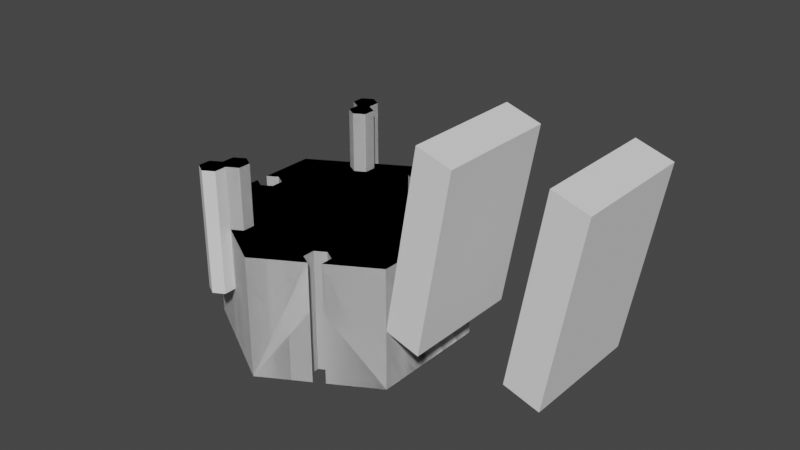 # Source: Module.blend  (saved by Blender 2.91.10; exported with 4.5.12 LTS)
import bpy
from mathutils import Matrix  # noqa: F401  (used for matrix-valued properties, if any)

bpy.ops.wm.read_factory_settings(use_empty=True)
scene = bpy.context.scene
scene.name = 'Scene'

# ---- collections
col_collection_1 = bpy.data.collections.new('Collection 1'); scene.collection.children.link(col_collection_1)

# ---- world
world_world = bpy.data.worlds.new('World'); scene.world = world_world
world_world.use_nodes = True; world_world.node_tree.nodes.clear()
_N = world_world.node_tree.nodes; _L = world_world.node_tree.links
n0 = _N.new('ShaderNodeOutputWorld'); n0.name = 'World Output'; n0.location = (300, 300)
n1 = _N.new('ShaderNodeBackground'); n1.name = 'Background'; n1.location = (10, 300)
n1.inputs[0].default_value = (0.05088, 0.05088, 0.05088, 1.0)
_L.new(n1.outputs[0], n0.inputs[0])
n0.is_active_output = True
world_world.color = (0.05088, 0.05088, 0.05088)
world_world.use_sun_shadow = False
world_world.sun_shadow_jitter_overblur = 0.0

# ---- meshes
me_circle_100 = bpy.data.meshes.new('Circle.100')
me_circle_100.from_pydata([(-0.6929, -0.05, 1.203), (-0.7795, -0.1, 1.203), (-0.6929, 0.05, 1.203), (-0.7795, 0.1, 1.203), (0.3897, -0.575, 1.203), (0.4763, -0.625, 1.203), (0.3031, -0.625, 1.203), (0.3031, -0.725, 1.203), (0.3031, 0.625, 1.203), (0.3031, 0.725, 1.203), (0.3897, 0.575, 1.203), (0.4763, 0.625, 1.203), (0.866, -0.5, 0.0), (0.866, 0.5, 0.0), (-2.235e-07, 1.0, 0.0), (-0.866, 0.5, 0.0), (-0.866, -0.5, 0.0), (7.451e-08, -1.0, 0.0), (0.866, 0.5, 2.0), (0.866, -0.5, 2.0), (-2.235e-07, 1.0, 2.0), (-0.866, 0.5, 2.0), (-0.866, -0.5, 2.0), (7.451e-08, -1.0, 2.0), (0.3897, 0.775, 1.203), (0.3897, 0.775, 2.0), (0.3031, 0.725, 2.0), (0.3897, 0.575, 0.0), (0.4763, 0.625, 0.0), (0.3031, 0.725, 0.0), (0.3031, 0.625, 0.0), (0.3897, 0.775, 0.0), (0.4763, 0.725, 0.0), (0.4763, 0.725, 1.203), (0.4763, 0.625, 2.0), (0.4763, 0.725, 2.0), (0.3031, 0.625, 2.0), (0.3897, 0.575, 2.0), (0.4763, -0.725, 1.203), (0.4763, -0.725, 2.0), (0.4763, -0.625, 2.0), (0.3031, -0.625, 0.0), (0.3031, -0.725, 0.0), (0.4763, -0.625, 0.0), (0.3897, -0.575, 0.0), (0.4763, -0.725, 0.0), (0.3897, -0.775, 0.0), (0.3897, -0.775, 1.203), (0.3031, -0.725, 2.0), (0.3897, -0.775, 2.0), (0.3897, -0.575, 2.0), (0.3031, -0.625, 2.0), (-0.866, -0.05003, 1.203), (-0.866, -0.05003, 2.0), (-0.7795, -0.1, 2.0), (-0.6929, 0.05, 0.0), (-0.7795, 0.1, 0.0), (-0.7795, -0.1, 0.0), (-0.6929, -0.05, 0.0), (-0.866, -0.05003, 0.0), (-0.866, 0.05003, 0.0), (-0.866, 0.05003, 1.203), (-0.7795, 0.1, 2.0), (-0.866, 0.05003, 2.0), (-0.6929, -0.05, 2.0), (-0.6929, 0.05, 2.0), (0.7795, 0.1, 1.0), (0.6929, 0.05, 1.0), (0.6929, -0.05, 1.0), (0.7795, -0.1, 1.0), (0.8661, -0.05, 1.0), (0.8661, 0.05, 1.0), (0.6929, 0.05, 2.0), (0.7795, 0.1, 2.0), (0.6929, -0.05, 2.0), (0.7795, -0.1, 2.0), (0.8661, -0.05, 2.0), (0.8661, 0.05, 2.0), (0.6929, 0.05, 3.0), (0.7795, 0.1, 3.0), (0.6929, -0.05, 3.0), (0.7795, -0.1, 3.0), (0.8661, -0.05, 3.0), (0.8661, 0.05, 3.0), (0.8661, 0.05, 1.0), (0.8661, -0.05, 1.0), (0.8661, 0.05, 2.0), (0.9527, 0.1, 2.0), (0.8661, -0.05, 2.0), (0.9527, -0.1, 2.0), (0.8661, 0.05, 3.0), (0.9527, 0.1, 3.0), (0.8661, -0.05, 3.0), (0.9527, -0.1, 3.0), (1.039, -0.05, 3.0), (1.039, 0.05, 3.0), (-0.4763, 0.625, 1.0), (-0.3897, 0.575, 1.0), (-0.3031, 0.625, 1.0), (-0.3031, 0.725, 1.0), (-0.3897, 0.775, 1.0), (-0.4763, 0.725, 1.0), (-0.3897, 0.575, 2.0), (-0.4763, 0.625, 2.0), (-0.3031, 0.625, 2.0), (-0.3031, 0.725, 2.0), (-0.3897, 0.775, 2.0), (-0.4763, 0.725, 2.0), (-0.3897, 0.575, 3.0), (-0.4763, 0.625, 3.0), (-0.3031, 0.625, 3.0), (-0.3031, 0.725, 3.0), (-0.3897, 0.775, 3.0), (-0.4763, 0.725, 3.0), (-0.4763, 0.725, 1.0), (-0.3897, 0.775, 1.0), (-0.4763, 0.725, 2.0), (-0.5629, 0.775, 2.0), (-0.3897, 0.775, 2.0), (-0.3897, 0.875, 2.0), (-0.4763, 0.725, 3.0), (-0.5629, 0.775, 3.0), (-0.3897, 0.775, 3.0), (-0.3897, 0.875, 3.0), (-0.4763, 0.925, 3.0), (-0.5629, 0.875, 3.0), (-0.3031, -0.725, 1.0), (-0.3031, -0.625, 1.0), (-0.3897, -0.575, 1.0), (-0.4763, -0.625, 1.0), (-0.4763, -0.725, 1.0), (-0.3897, -0.775, 1.0), (-0.3031, -0.625, 2.0), (-0.3031, -0.725, 2.0), (-0.3897, -0.575, 2.0), (-0.4763, -0.625, 2.0), (-0.4763, -0.725, 2.0), (-0.3897, -0.775, 2.0), (-0.3031, -0.625, 3.0), (-0.3031, -0.725, 3.0), (-0.3897, -0.575, 3.0), (-0.4763, -0.625, 3.0), (-0.4763, -0.725, 3.0), (-0.3897, -0.775, 3.0), (-0.3897, -0.775, 1.0), (-0.4763, -0.725, 1.0), (-0.3897, -0.775, 2.0), (-0.3897, -0.875, 2.0), (-0.4763, -0.725, 2.0), (-0.5629, -0.775, 2.0), (-0.3897, -0.775, 3.0), (-0.3897, -0.875, 3.0), (-0.4763, -0.725, 3.0), (-0.5629, -0.775, 3.0), (-0.5629, -0.875, 3.0), (-0.4763, -0.925, 3.0)], [], [(14, 15, 21, 20), (12, 13, 18, 19), (23, 22, 16, 17), (26, 9, 24, 25), (27, 10, 11, 28), (29, 9, 8, 30), (24, 9, 29, 31), (28, 11, 33, 32), (30, 8, 10, 27), (33, 11, 34, 35), (10, 8, 36, 37), (34, 11, 10, 37), (8, 9, 26, 36), (14, 20, 25, 24, 31), (35, 18, 13, 32, 33), (39, 40, 5, 38), (41, 6, 7, 42), (43, 5, 4, 44), (38, 5, 43, 45), (46, 42, 7, 47), (44, 4, 6, 41), (47, 7, 48, 49), (6, 4, 50, 51), (7, 6, 51, 48), (50, 4, 5, 40), (12, 19, 39, 38, 45), (49, 23, 17, 46, 47), (54, 1, 52, 53), (55, 2, 3, 56), (57, 1, 0, 58), (52, 1, 57, 59), (60, 56, 3, 61), (58, 0, 2, 55), (61, 3, 62, 63), (65, 2, 0, 64), (62, 3, 2, 65), (64, 0, 1, 54), (59, 16, 22, 53, 52), (21, 15, 60, 61, 63), (28, 32, 13, 12, 45, 43, 44, 41, 42, 46, 17, 16, 59, 57, 58, 55, 56, 60, 15, 14, 31, 29, 30, 27), (53, 22, 23, 49, 48, 51, 50, 40, 39, 19, 18, 35, 34, 37, 36, 26, 25, 20, 21, 63, 62, 65, 64, 54), (67, 66, 71, 70, 69, 68), (77, 73, 79, 83), (70, 71, 77, 76), (68, 69, 75, 74), (66, 67, 72, 73), (71, 66, 73, 77), (69, 70, 76, 75), (67, 68, 74, 72), (78, 80, 81, 82, 83, 79), (75, 76, 82, 81), (72, 74, 80, 78), (76, 77, 83, 82), (74, 75, 81, 80), (73, 72, 78, 79), (84, 85, 88, 86), (90, 92, 93, 94, 95, 91), (86, 88, 92, 90), (88, 89, 93, 92), (87, 86, 90, 91), (85, 84, 87, 95, 94, 89), (91, 95, 87), (86, 87, 84), (94, 93, 89), (89, 88, 85), (97, 96, 101, 100, 99, 98), (107, 103, 109, 113), (100, 101, 107, 106), (98, 99, 105, 104), (96, 97, 102, 103), (101, 96, 103, 107), (99, 100, 106, 105), (97, 98, 104, 102), (108, 110, 111, 112, 113, 109), (105, 106, 112, 111), (102, 104, 110, 108), (106, 107, 113, 112), (104, 105, 111, 110), (103, 102, 108, 109), (114, 115, 118, 116), (120, 122, 123, 124, 125, 121), (116, 118, 122, 120), (118, 119, 123, 122), (117, 116, 120, 121), (115, 114, 117, 125, 124, 119), (121, 125, 117), (116, 117, 114), (124, 123, 119), (119, 118, 115), (127, 126, 131, 130, 129, 128), (137, 133, 139, 143), (130, 131, 137, 136), (128, 129, 135, 134), (126, 127, 132, 133), (131, 126, 133, 137), (129, 130, 136, 135), (127, 128, 134, 132), (138, 140, 141, 142, 143, 139), (135, 136, 142, 141), (132, 134, 140, 138), (136, 137, 143, 142), (134, 135, 141, 140), (133, 132, 138, 139), (144, 145, 148, 146), (150, 152, 153, 154, 155, 151), (146, 148, 152, 150), (148, 149, 153, 152), (147, 146, 150, 151), (145, 144, 147, 155, 154, 149), (151, 155, 147), (146, 147, 144), (154, 153, 149), (149, 148, 145)])
_uv = me_circle_100.uv_layers.new(name='UVMap')
_uv.uv.foreach_set('vector', [0.0, 0.0, 0.0, 0.0, 0.0, 0.0, 0.0, 0.0, 0.0, 0.0, 0.0, 0.0, 0.0, 0.0, 0.0, 0.0, 0.0, 0.0, 0.0, 0.0, 0.0, 0.0, 0.0, 0.0, 0.0, 0.0, 0.0, 0.0, 0.0, 0.0, 0.0, 0.0, 0.0, 0.0, 0.0, 0.0, 0.0, 0.0, 0.0, 0.0, 0.0, 0.0, 0.0, 0.0, 0.0, 0.0, 0.0, 0.0, 0.0, 0.0, 0.0, 0.0, 0.0, 0.0, 0.0, 0.0, 0.0, 0.0, 0.0, 0.0, 0.0, 0.0, 0.0, 0.0, 0.0, 0.0, 0.0, 0.0, 0.0, 0.0, 0.0, 0.0, 0.0, 0.0, 0.0, 0.0, 0.0, 0.0, 0.0, 0.0, 0.0, 0.0, 0.0, 0.0, 0.0, 0.0, 0.0, 0.0, 0.0, 0.0, 0.0, 0.0, 0.0, 0.0, 0.0, 0.0, 0.0, 0.0, 0.0, 0.0, 0.0, 0.0, 0.0, 0.0, 0.0, 0.0, 0.0, 0.0, 0.0, 0.0, 0.0, 0.0, 0.0, 0.0, 0.0, 0.0, 0.0, 0.0, 0.0, 0.0, 0.0, 0.0, 0.0, 0.0, 0.0, 0.0, 0.0, 0.0, 0.0, 0.0, 0.0, 0.0, 0.0, 0.0, 0.0, 0.0, 0.0, 0.0, 0.0, 0.0, 0.0, 0.0, 0.0, 0.0, 0.0, 0.0, 0.0, 0.0, 0.0, 0.0, 0.0, 0.0, 0.0, 0.0, 0.0, 0.0, 0.0, 0.0, 0.0, 0.0, 0.0, 0.0, 0.0, 0.0, 0.0, 0.0, 0.0, 0.0, 0.0, 0.0, 0.0, 0.0, 0.0, 0.0, 0.0, 0.0, 0.0, 0.0, 0.0, 0.0, 0.0, 0.0, 0.0, 0.0, 0.0, 0.0, 0.0, 0.0, 0.0, 0.0, 0.0, 0.0, 0.0, 0.0, 0.0, 0.0, 0.0, 0.0, 0.0, 0.0, 0.0, 0.0, 0.0, 0.0, 0.0, 0.0, 0.0, 0.0, 0.0, 0.0, 0.0, 0.0, 0.0, 0.0, 0.0, 0.0, 0.0, 0.0, 0.0, 0.0, 0.0, 0.0, 0.0, 0.0, 0.0, 0.0, 0.0, 0.0, 0.0, 0.0, 0.0, 0.0, 0.0, 0.0, 0.0, 0.0, 0.0, 0.0, 0.0, 0.0, 0.0, 0.0, 0.0, 0.0, 0.0, 0.0, 0.0, 0.0, 0.0, 0.0, 0.0, 0.0, 0.0, 0.0, 0.0, 0.0, 0.0, 0.0, 0.0, 0.0, 0.0, 0.0, 0.0, 0.0, 0.0, 0.0, 0.0, 0.0, 0.0, 0.0, 0.0, 0.0, 0.0, 0.0, 0.0, 0.0, 0.0, 0.0, 0.0, 0.0, 0.0, 0.0, 0.0, 0.0, 0.0, 0.0, 0.0, 0.0, 0.0, 0.0, 0.0, 0.0, 0.0, 0.0, 0.0, 0.0, 0.0, 0.0, 0.0, 0.0, 0.0, 0.0, 0.0, 0.0, 0.0, 0.0, 0.0, 0.0, 0.0, 0.0, 0.0, 0.0, 0.0, 0.0, 0.0, 0.0, 0.0, 0.0, 0.0, 0.0, 0.0, 0.0, 0.0, 0.0, 0.0, 0.0, 0.0, 0.0, 0.0, 0.0, 0.0, 0.0, 0.0, 0.0, 0.0, 0.0, 0.0, 0.0, 0.0, 0.0, 0.0, 0.0, 0.0, 0.0, 0.0, 0.0, 0.0, 0.0, 0.0, 0.0, 0.0, 0.0, 0.0, 0.0, 0.0, 0.0, 0.0, 0.0, 0.0, 0.0, 0.0, 0.0, 0.0, 0.0, 0.0, 0.0, 0.0, 0.0, 0.0, 0.0, 0.0, 0.0, 0.0, 0.0, 0.0, 0.0, 0.0, 0.0, 0.0, 0.0, 0.0, 0.0, 0.0, 0.0, 0.0, 0.0, 0.0, 0.0, 0.0, 0.0, 0.0, 0.0, 0.0, 0.0, 0.0, 0.0, 0.0, 0.0, 0.0, 0.0, 0.0, 0.0, 0.0, 0.0, 0.0, 0.0, 0.0, 0.0, 0.0, 0.0, 0.0, 0.0, 0.0, 0.0, 0.0, 0.0, 0.0, 0.0, 0.0, 0.0, 0.0, 0.0, 0.0, 0.0, 0.0, 0.0, 0.0, 0.0, 0.0, 0.0, 0.0, 0.0, 0.0, 0.0, 0.0, 0.0, 0.0, 0.0, 0.0, 0.0, 0.0, 0.0, 0.0, 0.0, 0.0, 0.0, 0.0, 0.0, 0.0, 0.0, 0.0, 0.0, 0.0, 0.0, 0.0, 0.0, 0.0, 0.0, 0.0, 0.0, 0.0, 0.0, 0.0, 0.0, 0.0, 0.0, 0.0, 0.0, 0.0, 0.0, 0.0, 0.0, 0.0, 0.0, 0.0, 0.0, 0.0, 0.0, 0.0, 0.0, 0.0, 0.0, 0.0, 0.0, 0.0, 0.0, 0.0, 0.0, 0.0, 0.0, 0.0, 0.0, 0.0, 0.0, 0.0, 0.0, 0.0, 0.0, 0.0, 0.0, 0.0, 0.0, 0.0, 0.0, 0.0, 0.0, 0.0, 0.0, 0.0, 0.0, 0.0, 0.0, 0.0, 0.0, 0.0, 0.0, 0.0, 0.0, 0.0, 0.0, 0.0, 0.0, 0.0, 0.0, 0.0, 0.0, 0.0, 0.0, 0.0, 0.0, 0.0, 0.0, 0.0, 0.0, 0.0, 0.0, 0.0, 0.0, 0.0, 0.0, 0.0, 0.0, 0.0, 0.0, 0.0, 0.0, 0.0, 0.0, 0.0, 0.0, 0.0, 0.0, 0.0, 0.0, 0.0, 0.0, 0.0, 0.0, 0.0, 0.0, 0.0, 0.0, 0.0, 0.0, 0.0, 0.0, 0.0, 0.0, 0.0, 0.0, 0.0, 0.0, 0.0, 0.0, 0.0, 0.0, 0.0, 0.0, 0.0, 0.0, 0.0, 0.0, 0.0, 0.0, 0.0, 0.0, 0.0, 0.0, 0.0, 0.0, 0.0, 0.0, 0.0, 0.0, 0.0, 0.0, 0.0, 0.0, 0.0, 0.0, 0.0, 0.0, 0.0, 0.0, 0.0, 0.0, 0.0, 0.0, 0.0, 0.0, 0.0, 0.0, 0.0, 0.0, 0.0, 0.0, 0.0, 0.0, 0.0, 0.0, 0.0, 0.0, 0.0, 0.0, 0.0, 0.0, 0.0, 0.0, 0.0, 0.0, 0.0, 0.0, 0.0, 0.0, 0.0, 0.0, 0.0, 0.0, 0.0, 0.0, 0.0, 0.0, 0.0, 0.0, 0.0, 0.0, 0.0, 0.0, 0.0, 0.0, 0.0, 0.0, 0.0, 0.0, 0.0, 0.0, 0.0, 0.0, 0.0, 0.0, 0.0, 0.0, 0.0, 0.0, 0.0, 0.0, 0.0, 0.0, 0.0, 0.0, 0.0, 0.0, 0.0, 0.0, 0.0, 0.0, 0.0, 0.0, 0.0, 0.0, 0.0, 0.0, 0.0, 0.0, 0.0, 0.0, 0.0, 0.0, 0.0, 0.0, 0.0, 0.0, 0.0, 0.0, 0.0, 0.0, 0.0, 0.0, 0.0, 0.0, 0.0, 0.0, 0.0, 0.0, 0.0, 0.0, 0.0, 0.0, 0.0, 0.0, 0.0, 0.0, 0.0, 0.0, 0.0, 0.0, 0.0, 0.0, 0.0, 0.0, 0.0, 0.0, 0.0, 0.0, 0.0, 0.0, 0.0, 0.0, 0.0, 0.0, 0.0, 0.0, 0.0, 0.0, 0.0, 0.0, 0.0, 0.0, 0.0, 0.0, 0.0, 0.0, 0.0, 0.0, 0.0, 0.0, 0.0, 0.0, 0.0, 0.0, 0.0, 0.0, 0.0, 0.0, 0.0, 0.0, 0.0, 0.0, 0.0, 0.0, 0.0, 0.0, 0.0, 0.0, 0.0, 0.0, 0.0, 0.0, 0.0, 0.0, 0.0, 0.0, 0.0, 0.0, 0.0, 0.0, 0.0, 0.0, 0.0, 0.0, 0.0, 0.0, 0.0, 0.0, 0.0, 0.0, 0.0, 0.0, 0.0, 0.0, 0.0, 0.0, 0.0, 0.0, 0.0, 0.0, 0.0, 0.0, 0.0, 0.0, 0.0, 0.0, 0.0, 0.0, 0.0, 0.0, 0.0, 0.0, 0.0, 0.0, 0.0, 0.0, 0.0, 0.0, 0.0, 0.0, 0.0, 0.0, 0.0, 0.0, 0.0, 0.0, 0.0, 0.0, 0.0, 0.0, 0.0, 0.0, 0.0, 0.0, 0.0, 0.0, 0.0, 0.0, 0.0, 0.0, 0.0, 0.0, 0.0, 0.0, 0.0, 0.0, 0.0, 0.0, 0.0, 0.0, 0.0, 0.0, 0.0, 0.0, 0.0, 0.0, 0.0, 0.0, 0.0, 0.0, 0.0, 0.0, 0.0, 0.0, 0.0, 0.0, 0.0, 0.0, 0.0, 0.0, 0.0, 0.0, 0.0, 0.0, 0.0, 0.0, 0.0, 0.0, 0.0, 0.0, 0.0, 0.0, 0.0, 0.0, 0.0, 0.0, 0.0, 0.0, 0.0, 0.0, 0.0, 0.0, 0.0, 0.0, 0.0, 0.0, 0.0, 0.0, 0.0, 0.0, 0.0, 0.0, 0.0, 0.0, 0.0, 0.0, 0.0, 0.0, 0.0, 0.0, 0.0, 0.0, 0.0, 0.0, 0.0, 0.0, 0.0, 0.0, 0.0, 0.0, 0.0, 0.0, 0.0, 0.0, 0.0, 0.0, 0.0, 0.0, 0.0, 0.0, 0.0, 0.0, 0.0, 0.0, 0.0, 0.0, 0.0, 0.0, 0.0, 0.0, 0.0, 0.0, 0.0, 0.0, 0.0, 0.0, 0.0, 0.0, 0.0, 0.0, 0.0, 0.0, 0.0, 0.0, 0.0, 0.0, 0.0, 0.0, 0.0, 0.0, 0.0, 0.0, 0.0, 0.0, 0.0, 0.0, 0.0, 0.0, 0.0, 0.0, 0.0, 0.0, 0.0, 0.0, 0.0, 0.0, 0.0, 0.0, 0.0, 0.0, 0.0, 0.0, 0.0, 0.0, 0.0, 0.0, 0.0, 0.0, 0.0, 0.0, 0.0, 0.0, 0.0, 0.0, 0.0, 0.0, 0.0, 0.0, 0.0, 0.0, 0.0, 0.0, 0.0, 0.0, 0.0, 0.0, 0.0, 0.0, 0.0, 0.0, 0.0, 0.0, 0.0, 0.0, 0.0, 0.0, 0.0, 0.0, 0.0, 0.0, 0.0, 0.0, 0.0, 0.0])
me_circle_100.use_remesh_fix_poles = True
me_circle_100.use_remesh_preserve_attributes = False
me_circle_100.use_mirror_vertex_groups = False
me_circle_100.update()
me_plane = bpy.data.meshes.new('Plane')
me_plane.from_pydata([(0.001506, -0.448, 0.004446), (0.1591, -0.448, 0.992), (0.001506, 0.552, 0.004446), (0.1591, 0.552, 0.992), (0.2923, 0.552, -0.04196), (0.2923, -0.448, -0.04196), (0.4499, -0.448, 0.9455), (0.4499, 0.552, 0.9455)], [], [(0, 2, 3, 1), (5, 6, 7, 4), (3, 2, 4, 7), (0, 1, 6, 5), (1, 3, 7, 6), (2, 0, 5, 4)])
_uv = me_plane.uv_layers.new(name='UVMap')
_uv.uv.foreach_set('vector', [0.0, 0.0, 0.0, 1.0, 1.0, 1.0, 1.0, 0.0, 0.0, 0.0, 1.0, 0.0, 1.0, 1.0, 0.0, 1.0, 1.0, 1.0, 0.0, 1.0, 0.0, 1.0, 1.0, 1.0, 0.0, 0.0, 1.0, 0.0, 1.0, 0.0, 0.0, 0.0, 1.0, 0.0, 1.0, 1.0, 1.0, 1.0, 1.0, 0.0, 0.0, 1.0, 0.0, 0.0, 0.0, 0.0, 0.0, 1.0])
me_plane.use_remesh_fix_poles = True
me_plane.use_remesh_preserve_attributes = False
me_plane.use_mirror_vertex_groups = False
me_plane.update()
me_plane_001 = bpy.data.meshes.new('Plane.001')
me_plane_001.from_pydata([(0.001506, -0.448, 0.004446), (0.1591, -0.448, 0.992), (0.001506, 0.552, 0.004446), (0.1591, 0.552, 0.992), (0.2923, 0.552, -0.04196), (0.2923, -0.448, -0.04196), (0.4499, -0.448, 0.9455), (0.4499, 0.552, 0.9455)], [], [(0, 2, 3, 1), (5, 6, 7, 4), (3, 2, 4, 7), (0, 1, 6, 5), (1, 3, 7, 6), (2, 0, 5, 4)])
_uv = me_plane_001.uv_layers.new(name='UVMap')
_uv.uv.foreach_set('vector', [0.0, 0.0, 0.0, 1.0, 1.0, 1.0, 1.0, 0.0, 0.0, 0.0, 1.0, 0.0, 1.0, 1.0, 0.0, 1.0, 1.0, 1.0, 0.0, 1.0, 0.0, 1.0, 1.0, 1.0, 0.0, 0.0, 1.0, 0.0, 1.0, 0.0, 0.0, 0.0, 1.0, 0.0, 1.0, 1.0, 1.0, 1.0, 1.0, 0.0, 0.0, 1.0, 0.0, 0.0, 0.0, 0.0, 0.0, 1.0])
me_plane_001.use_remesh_fix_poles = True
me_plane_001.use_remesh_preserve_attributes = False
me_plane_001.use_mirror_vertex_groups = False
me_plane_001.update()
me_circle_115 = bpy.data.meshes.new('Circle.115')
me_circle_115.from_pydata([(0.9527, 0.1, 1.0), (0.8661, 0.05, 1.0), (0.8661, -0.05, 1.0), (0.9527, -0.1, 1.0), (1.039, -0.05, 1.0), (1.039, 0.05, 1.0), (0.8661, 0.05, 2.0), (0.9527, 0.1, 2.0), (0.8661, -0.05, 2.0), (0.9527, -0.1, 2.0), (1.039, -0.05, 2.0), (1.039, 0.05, 2.0), (0.8661, 0.05, 3.0), (0.9527, 0.1, 3.0), (0.8661, -0.05, 3.0), (0.9527, -0.1, 3.0), (1.039, -0.05, 3.0), (1.039, 0.05, 3.0), (-0.6929, -0.05, 1.203), (-0.7795, -0.1, 1.203), (-0.6929, 0.05, 1.203), (-0.7795, 0.1, 1.203), (0.3897, -0.575, 1.203), (0.4763, -0.625, 1.203), (0.3031, -0.625, 1.203), (0.3031, -0.725, 1.203), (0.3031, 0.625, 1.203), (0.3031, 0.725, 1.203), (0.3897, 0.575, 1.203), (0.4763, 0.625, 1.203), (0.866, -0.5, 0.0), (0.866, 0.5, 0.0), (-2.235e-07, 1.0, 0.0), (-0.866, 0.5, 0.0), (-0.866, -0.5, 0.0), (7.451e-08, -1.0, 0.0), (0.866, 0.5, 2.0), (0.866, -0.5, 2.0), (-2.235e-07, 1.0, 2.0), (-0.866, 0.5, 2.0), (-0.866, -0.5, 2.0), (7.451e-08, -1.0, 2.0), (-0.1732, -0.9, 0.0), (-0.3464, -0.8, 0.0), (-0.5196, -0.7, 0.0), (-0.6928, -0.6, 0.0), (-0.1732, -0.9, 2.0), (-0.3464, -0.8, 2.0), (-0.5196, -0.7, 2.0), (-0.6928, -0.6, 2.0), (7.451e-08, -1.0, 0.4), (7.451e-08, -1.0, 0.8), (7.451e-08, -1.0, 1.2), (7.451e-08, -1.0, 1.6), (-0.866, -0.5, 1.6), (-0.866, -0.5, 1.2), (-0.866, -0.5, 0.8), (-0.866, -0.5, 0.4), (-0.6928, -0.6, 0.4), (-0.6928, -0.6, 0.8), (-0.6928, -0.6, 1.2), (-0.6928, -0.6, 1.6), (-0.5196, -0.7, 0.4), (-0.5196, -0.7, 0.8), (-0.5196, -0.7, 1.2), (-0.5196, -0.7, 1.6), (-0.3464, -0.8, 0.4), (-0.3464, -0.8, 0.8), (-0.3464, -0.8, 1.2), (-0.3464, -0.8, 1.6), (-0.1732, -0.9, 0.4), (-0.1732, -0.9, 0.8), (-0.1732, -0.9, 1.2), (-0.1732, -0.9, 1.6), (0.3897, 0.775, 1.203), (0.3897, 0.775, 2.0), (0.3031, 0.725, 2.0), (0.3897, 0.575, 0.0), (0.4763, 0.625, 0.0), (0.3031, 0.725, 0.0), (0.3031, 0.625, 0.0), (0.3897, 0.775, 0.0), (0.4763, 0.725, 0.0), (0.4763, 0.725, 1.203), (0.4763, 0.625, 2.0), (0.4763, 0.725, 2.0), (0.3031, 0.625, 2.0), (0.3897, 0.575, 2.0), (0.4763, -0.725, 1.203), (0.4763, -0.725, 2.0), (0.4763, -0.625, 2.0), (0.3031, -0.625, 0.0), (0.3031, -0.725, 0.0), (0.4763, -0.625, 0.0), (0.3897, -0.575, 0.0), (0.4763, -0.725, 0.0), (0.3897, -0.775, 0.0), (0.3897, -0.775, 1.203), (0.3031, -0.725, 2.0), (0.3897, -0.775, 2.0), (0.3897, -0.575, 2.0), (0.3031, -0.625, 2.0), (-0.866, -0.05003, 1.203), (-0.866, -0.05003, 2.0), (-0.7795, -0.1, 2.0), (-0.6929, 0.05, 0.0), (-0.7795, 0.1, 0.0), (-0.7795, -0.1, 0.0), (-0.6929, -0.05, 0.0), (-0.866, -0.05003, 0.0), (-0.866, 0.05003, 0.0), (-0.866, 0.05003, 1.203), (-0.7795, 0.1, 2.0), (-0.866, 0.05003, 2.0), (-0.6929, -0.05, 2.0), (-0.6929, 0.05, 2.0), (-0.3031, -0.725, 1.0), (-0.3031, -0.625, 1.0), (-0.3897, -0.575, 1.0), (-0.4763, -0.625, 1.0), (-0.4763, -0.725, 1.0), (-0.3897, -0.775, 1.0), (-0.3031, -0.625, 2.0), (-0.3031, -0.725, 2.0), (-0.3897, -0.575, 2.0), (-0.4763, -0.625, 2.0), (-0.4763, -0.725, 2.0), (-0.3897, -0.775, 2.0), (-0.3031, -0.625, 3.0), (-0.3031, -0.725, 3.0), (-0.3897, -0.575, 3.0), (-0.4763, -0.625, 3.0), (-0.4763, -0.725, 3.0), (-0.3897, -0.775, 3.0), (0.7795, 0.1, 1.0), (0.6929, 0.05, 1.0), (0.6929, -0.05, 1.0), (0.7795, -0.1, 1.0), (0.8661, -0.05, 1.0), (0.8661, 0.05, 1.0), (0.6929, 0.05, 2.0), (0.7795, 0.1, 2.0), (0.6929, -0.05, 2.0), (0.7795, -0.1, 2.0), (0.8661, -0.05, 2.0), (0.8661, 0.05, 2.0), (0.6929, 0.05, 3.0), (0.7795, 0.1, 3.0), (0.6929, -0.05, 3.0), (0.7795, -0.1, 3.0), (0.8661, -0.05, 3.0), (0.8661, 0.05, 3.0), (-0.4763, 0.625, 1.0), (-0.3897, 0.575, 1.0), (-0.3031, 0.625, 1.0), (-0.3031, 0.725, 1.0), (-0.3897, 0.775, 1.0), (-0.4763, 0.725, 1.0), (-0.3897, 0.575, 2.0), (-0.4763, 0.625, 2.0), (-0.3031, 0.625, 2.0), (-0.3031, 0.725, 2.0), (-0.3897, 0.775, 2.0), (-0.4763, 0.725, 2.0), (-0.3897, 0.575, 3.0), (-0.4763, 0.625, 3.0), (-0.3031, 0.625, 3.0), (-0.3031, 0.725, 3.0), (-0.3897, 0.775, 3.0), (-0.4763, 0.725, 3.0), (-0.3897, -0.875, 1.0), (-0.3897, -0.775, 1.0), (-0.4763, -0.725, 1.0), (-0.5629, -0.775, 1.0), (-0.5629, -0.875, 1.0), (-0.4763, -0.925, 1.0), (-0.3897, -0.775, 2.0), (-0.3897, -0.875, 2.0), (-0.4763, -0.725, 2.0), (-0.5629, -0.775, 2.0), (-0.5629, -0.875, 2.0), (-0.4763, -0.925, 2.0), (-0.3897, -0.775, 3.0), (-0.3897, -0.875, 3.0), (-0.4763, -0.725, 3.0), (-0.5629, -0.775, 3.0), (-0.5629, -0.875, 3.0), (-0.4763, -0.925, 3.0), (-0.5629, 0.775, 1.0), (-0.4763, 0.725, 1.0), (-0.3897, 0.775, 1.0), (-0.3897, 0.875, 1.0), (-0.4763, 0.925, 1.0), (-0.5629, 0.875, 1.0), (-0.4763, 0.725, 2.0), (-0.5629, 0.775, 2.0), (-0.3897, 0.775, 2.0), (-0.3897, 0.875, 2.0), (-0.4763, 0.925, 2.0), (-0.5629, 0.875, 2.0), (-0.4763, 0.725, 3.0), (-0.5629, 0.775, 3.0), (-0.3897, 0.775, 3.0), (-0.3897, 0.875, 3.0), (-0.4763, 0.925, 3.0), (-0.5629, 0.875, 3.0)], [(172, 186), (171, 187)], [(1, 0, 5, 4, 3, 2), (11, 7, 13, 17), (4, 5, 11, 10), (2, 3, 9, 8), (0, 1, 6, 7), (5, 0, 7, 11), (3, 4, 10, 9), (1, 2, 8, 6), (12, 14, 15, 16, 17, 13), (9, 10, 16, 15), (6, 8, 14, 12), (10, 11, 17, 16), (8, 9, 15, 14), (7, 6, 12, 13), (73, 53, 41, 46), (32, 33, 39, 38), (30, 31, 36, 37), (54, 61, 49, 40), (61, 65, 48, 49), (65, 69, 47, 48), (69, 73, 46, 47), (34, 45, 58, 57), (57, 58, 59, 56), (56, 59, 60, 55), (55, 60, 61, 54), (45, 44, 62, 58), (58, 62, 63, 59), (59, 63, 64, 60), (60, 64, 65, 61), (44, 43, 66, 62), (62, 66, 67, 63), (63, 67, 68, 64), (64, 68, 69, 65), (43, 42, 70, 66), (66, 70, 71, 67), (67, 71, 72, 68), (68, 72, 73, 69), (42, 35, 50, 70), (70, 50, 51, 71), (71, 51, 52, 72), (72, 52, 53, 73), (76, 27, 74, 75), (77, 28, 29, 78), (79, 27, 26, 80), (74, 27, 79, 81), (78, 29, 83, 82), (80, 26, 28, 77), (83, 29, 84, 85), (28, 26, 86, 87), (84, 29, 28, 87), (26, 27, 76, 86), (32, 38, 75, 74, 81), (85, 36, 31, 82, 83), (89, 90, 23, 88), (91, 24, 25, 92), (93, 23, 22, 94), (88, 23, 93, 95), (96, 92, 25, 97), (94, 22, 24, 91), (97, 25, 98, 99), (24, 22, 100, 101), (25, 24, 101, 98), (100, 22, 23, 90), (30, 37, 89, 88, 95), (99, 41, 53, 52, 51, 50, 35, 96, 97), (104, 19, 102, 103), (105, 20, 21, 106), (107, 19, 18, 108), (102, 19, 107, 109), (110, 106, 21, 111), (108, 18, 20, 105), (111, 21, 112, 113), (115, 20, 18, 114), (112, 21, 20, 115), (114, 18, 19, 104), (109, 34, 57, 56, 55, 54, 40, 103, 102), (39, 33, 110, 111, 113), (78, 82, 31, 30, 95, 93, 94, 91, 92, 96, 35, 42, 43, 44, 45, 34, 109, 107, 108, 105, 106, 110, 33, 32, 81, 79, 80, 77), (103, 40, 49, 48, 47, 46, 41, 99, 98, 101, 100, 90, 89, 37, 36, 85, 84, 87, 86, 76, 75, 38, 39, 113, 112, 115, 114, 104), (117, 116, 121, 120, 119, 118), (127, 123, 129, 133), (120, 121, 127, 126), (118, 119, 125, 124), (116, 117, 122, 123), (121, 116, 123, 127), (119, 120, 126, 125), (117, 118, 124, 122), (128, 130, 131, 132, 133, 129), (125, 126, 132, 131), (122, 124, 130, 128), (126, 127, 133, 132), (124, 125, 131, 130), (123, 122, 128, 129), (135, 134, 139, 138, 137, 136), (145, 141, 147, 151), (138, 139, 145, 144), (136, 137, 143, 142), (134, 135, 140, 141), (139, 134, 141, 145), (137, 138, 144, 143), (135, 136, 142, 140), (146, 148, 149, 150, 151, 147), (143, 144, 150, 149), (140, 142, 148, 146), (144, 145, 151, 150), (142, 143, 149, 148), (141, 140, 146, 147), (153, 152, 157, 156, 155, 154), (163, 159, 165, 169), (156, 157, 163, 162), (154, 155, 161, 160), (152, 153, 158, 159), (157, 152, 159, 163), (155, 156, 162, 161), (153, 154, 160, 158), (164, 166, 167, 168, 169, 165), (161, 162, 168, 167), (158, 160, 166, 164), (162, 163, 169, 168), (160, 161, 167, 166), (159, 158, 164, 165), (171, 170, 175, 174, 173, 172), (181, 177, 183, 187), (174, 175, 181, 180), (172, 173, 179, 178), (170, 171, 176, 177), (175, 170, 177, 181), (173, 174, 180, 179), (171, 172, 178, 176), (182, 184, 185, 186, 187, 183), (179, 180, 186, 185), (176, 178, 184, 182), (180, 181, 187, 186), (178, 179, 185, 184), (177, 176, 182, 183), (189, 188, 193, 192, 191, 190), (199, 195, 201, 205), (192, 193, 199, 198), (190, 191, 197, 196), (188, 189, 194, 195), (193, 188, 195, 199), (191, 192, 198, 197), (189, 190, 196, 194), (200, 202, 203, 204, 205, 201), (197, 198, 204, 203), (194, 196, 202, 200), (198, 199, 205, 204), (196, 197, 203, 202), (195, 194, 200, 201), (177, 171, 172, 179, 186, 187)])
_uv = me_circle_115.uv_layers.new(name='UVMap')
_uv.uv.foreach_set('vector', [0.0, 0.0, 0.0, 0.0, 0.0, 0.0, 0.0, 0.0, 0.0, 0.0, 0.0, 0.0, 0.0, 0.0, 0.0, 0.0, 0.0, 0.0, 0.0, 0.0, 0.0, 0.0, 0.0, 0.0, 0.0, 0.0, 0.0, 0.0, 0.0, 0.0, 0.0, 0.0, 0.0, 0.0, 0.0, 0.0, 0.0, 0.0, 0.0, 0.0, 0.0, 0.0, 0.0, 0.0, 0.0, 0.0, 0.0, 0.0, 0.0, 0.0, 0.0, 0.0, 0.0, 0.0, 0.0, 0.0, 0.0, 0.0, 0.0, 0.0, 0.0, 0.0, 0.0, 0.0, 0.0, 0.0, 0.0, 0.0, 0.0, 0.0, 0.0, 0.0, 0.0, 0.0, 0.0, 0.0, 0.0, 0.0, 0.0, 0.0, 0.0, 0.0, 0.0, 0.0, 0.0, 0.0, 0.0, 0.0, 0.0, 0.0, 0.0, 0.0, 0.0, 0.0, 0.0, 0.0, 0.0, 0.0, 0.0, 0.0, 0.0, 0.0, 0.0, 0.0, 0.0, 0.0, 0.0, 0.0, 0.0, 0.0, 0.0, 0.0, 0.0, 0.0, 0.0, 0.0, 0.0, 0.0, 0.0, 0.0, 0.0, 0.0, 0.0, 0.0, 0.0, 0.0, 0.0, 0.0, 0.0, 0.0, 0.0, 0.0, 0.0, 0.0, 0.0, 0.0, 0.0, 0.0, 0.0, 0.0, 0.0, 0.0, 0.0, 0.0, 0.0, 0.0, 0.0, 0.0, 0.0, 0.0, 0.0, 0.0, 0.0, 0.0, 0.0, 0.0, 0.0, 0.0, 0.0, 0.0, 0.0, 0.0, 0.0, 0.0, 0.0, 0.0, 0.0, 0.0, 0.0, 0.0, 0.0, 0.0, 0.0, 0.0, 0.0, 0.0, 0.0, 0.0, 0.0, 0.0, 0.0, 0.0, 0.0, 0.0, 0.0, 0.0, 0.0, 0.0, 0.0, 0.0, 0.0, 0.0, 0.0, 0.0, 0.0, 0.0, 0.0, 0.0, 0.0, 0.0, 0.0, 0.0, 0.0, 0.0, 0.0, 0.0, 0.0, 0.0, 0.0, 0.0, 0.0, 0.0, 0.0, 0.0, 0.0, 0.0, 0.0, 0.0, 0.0, 0.0, 0.0, 0.0, 0.0, 0.0, 0.0, 0.0, 0.0, 0.0, 0.0, 0.0, 0.0, 0.0, 0.0, 0.0, 0.0, 0.0, 0.0, 0.0, 0.0, 0.0, 0.0, 0.0, 0.0, 0.0, 0.0, 0.0, 0.0, 0.0, 0.0, 0.0, 0.0, 0.0, 0.0, 0.0, 0.0, 0.0, 0.0, 0.0, 0.0, 0.0, 0.0, 0.0, 0.0, 0.0, 0.0, 0.0, 0.0, 0.0, 0.0, 0.0, 0.0, 0.0, 0.0, 0.0, 0.0, 0.0, 0.0, 0.0, 0.0, 0.0, 0.0, 0.0, 0.0, 0.0, 0.0, 0.0, 0.0, 0.0, 0.0, 0.0, 0.0, 0.0, 0.0, 0.0, 0.0, 0.0, 0.0, 0.0, 0.0, 0.0, 0.0, 0.0, 0.0, 0.0, 0.0, 0.0, 0.0, 0.0, 0.0, 0.0, 0.0, 0.0, 0.0, 0.0, 0.0, 0.0, 0.0, 0.0, 0.0, 0.0, 0.0, 0.0, 0.0, 0.0, 0.0, 0.0, 0.0, 0.0, 0.0, 0.0, 0.0, 0.0, 0.0, 0.0, 0.0, 0.0, 0.0, 0.0, 0.0, 0.0, 0.0, 0.0, 0.0, 0.0, 0.0, 0.0, 0.0, 0.0, 0.0, 0.0, 0.0, 0.0, 0.0, 0.0, 0.0, 0.0, 0.0, 0.0, 0.0, 0.0, 0.0, 0.0, 0.0, 0.0, 0.0, 0.0, 0.0, 0.0, 0.0, 0.0, 0.0, 0.0, 0.0, 0.0, 0.0, 0.0, 0.0, 0.0, 0.0, 0.0, 0.0, 0.0, 0.0, 0.0, 0.0, 0.0, 0.0, 0.0, 0.0, 0.0, 0.0, 0.0, 0.0, 0.0, 0.0, 0.0, 0.0, 0.0, 0.0, 0.0, 0.0, 0.0, 0.0, 0.0, 0.0, 0.0, 0.0, 0.0, 0.0, 0.0, 0.0, 0.0, 0.0, 0.0, 0.0, 0.0, 0.0, 0.0, 0.0, 0.0, 0.0, 0.0, 0.0, 0.0, 0.0, 0.0, 0.0, 0.0, 0.0, 0.0, 0.0, 0.0, 0.0, 0.0, 0.0, 0.0, 0.0, 0.0, 0.0, 0.0, 0.0, 0.0, 0.0, 0.0, 0.0, 0.0, 0.0, 0.0, 0.0, 0.0, 0.0, 0.0, 0.0, 0.0, 0.0, 0.0, 0.0, 0.0, 0.0, 0.0, 0.0, 0.0, 0.0, 0.0, 0.0, 0.0, 0.0, 0.0, 0.0, 0.0, 0.0, 0.0, 0.0, 0.0, 0.0, 0.0, 0.0, 0.0, 0.0, 0.0, 0.0, 0.0, 0.0, 0.0, 0.0, 0.0, 0.0, 0.0, 0.0, 0.0, 0.0, 0.0, 0.0, 0.0, 0.0, 0.0, 0.0, 0.0, 0.0, 0.0, 0.0, 0.0, 0.0, 0.0, 0.0, 0.0, 0.0, 0.0, 0.0, 0.0, 0.0, 0.0, 0.0, 0.0, 0.0, 0.0, 0.0, 0.0, 0.0, 0.0, 0.0, 0.0, 0.0, 0.0, 0.0, 0.0, 0.0, 0.0, 0.0, 0.0, 0.0, 0.0, 0.0, 0.0, 0.0, 0.0, 0.0, 0.0, 0.0, 0.0, 0.0, 0.0, 0.0, 0.0, 0.0, 0.0, 0.0, 0.0, 0.0, 0.0, 0.0, 0.0, 0.0, 0.0, 0.0, 0.0, 0.0, 0.0, 0.0, 0.0, 0.0, 0.0, 0.0, 0.0, 0.0, 0.0, 0.0, 0.0, 0.0, 0.0, 0.0, 0.0, 0.0, 0.0, 0.0, 0.0, 0.0, 0.0, 0.0, 0.0, 0.0, 0.0, 0.0, 0.0, 0.0, 0.0, 0.0, 0.0, 0.0, 0.0, 0.0, 0.0, 0.0, 0.0, 0.0, 0.0, 0.0, 0.0, 0.0, 0.0, 0.0, 0.0, 0.0, 0.0, 0.0, 0.0, 0.0, 0.0, 0.0, 0.0, 0.0, 0.0, 0.0, 0.0, 0.0, 0.0, 0.0, 0.0, 0.0, 0.0, 0.0, 0.0, 0.0, 0.0, 0.0, 0.0, 0.0, 0.0, 0.0, 0.0, 0.0, 0.0, 0.0, 0.0, 0.0, 0.0, 0.0, 0.0, 0.0, 0.0, 0.0, 0.0, 0.0, 0.0, 0.0, 0.0, 0.0, 0.0, 0.0, 0.0, 0.0, 0.0, 0.0, 0.0, 0.0, 0.0, 0.0, 0.0, 0.0, 0.0, 0.0, 0.0, 0.0, 0.0, 0.0, 0.0, 0.0, 0.0, 0.0, 0.0, 0.0, 0.0, 0.0, 0.0, 0.0, 0.0, 0.0, 0.0, 0.0, 0.0, 0.0, 0.0, 0.0, 0.0, 0.0, 0.0, 0.0, 0.0, 0.0, 0.0, 0.0, 0.0, 0.0, 0.0, 0.0, 0.0, 0.0, 0.0, 0.0, 0.0, 0.0, 0.0, 0.0, 0.0, 0.0, 0.0, 0.0, 0.0, 0.0, 0.0, 0.0, 0.0, 0.0, 0.0, 0.0, 0.0, 0.0, 0.0, 0.0, 0.0, 0.0, 0.0, 0.0, 0.0, 0.0, 0.0, 0.0, 0.0, 0.0, 0.0, 0.0, 0.0, 0.0, 0.0, 0.0, 0.0, 0.0, 0.0, 0.0, 0.0, 0.0, 0.0, 0.0, 0.0, 0.0, 0.0, 0.0, 0.0, 0.0, 0.0, 0.0, 0.0, 0.0, 0.0, 0.0, 0.0, 0.0, 0.0, 0.0, 0.0, 0.0, 0.0, 0.0, 0.0, 0.0, 0.0, 0.0, 0.0, 0.0, 0.0, 0.0, 0.0, 0.0, 0.0, 0.0, 0.0, 0.0, 0.0, 0.0, 0.0, 0.0, 0.0, 0.0, 0.0, 0.0, 0.0, 0.0, 0.0, 0.0, 0.0, 0.0, 0.0, 0.0, 0.0, 0.0, 0.0, 0.0, 0.0, 0.0, 0.0, 0.0, 0.0, 0.0, 0.0, 0.0, 0.0, 0.0, 0.0, 0.0, 0.0, 0.0, 0.0, 0.0, 0.0, 0.0, 0.0, 0.0, 0.0, 0.0, 0.0, 0.0, 0.0, 0.0, 0.0, 0.0, 0.0, 0.0, 0.0, 0.0, 0.0, 0.0, 0.0, 0.0, 0.0, 0.0, 0.0, 0.0, 0.0, 0.0, 0.0, 0.0, 0.0, 0.0, 0.0, 0.0, 0.0, 0.0, 0.0, 0.0, 0.0, 0.0, 0.0, 0.0, 0.0, 0.0, 0.0, 0.0, 0.0, 0.0, 0.0, 0.0, 0.0, 0.0, 0.0, 0.0, 0.0, 0.0, 0.0, 0.0, 0.0, 0.0, 0.0, 0.0, 0.0, 0.0, 0.0, 0.0, 0.0, 0.0, 0.0, 0.0, 0.0, 0.0, 0.0, 0.0, 0.0, 0.0, 0.0, 0.0, 0.0, 0.0, 0.0, 0.0, 0.0, 0.0, 0.0, 0.0, 0.0, 0.0, 0.0, 0.0, 0.0, 0.0, 0.0, 0.0, 0.0, 0.0, 0.0, 0.0, 0.0, 0.0, 0.0, 0.0, 0.0, 0.0, 0.0, 0.0, 0.0, 0.0, 0.0, 0.0, 0.0, 0.0, 0.0, 0.0, 0.0, 0.0, 0.0, 0.0, 0.0, 0.0, 0.0, 0.0, 0.0, 0.0, 0.0, 0.0, 0.0, 0.0, 0.0, 0.0, 0.0, 0.0, 0.0, 0.0, 0.0, 0.0, 0.0, 0.0, 0.0, 0.0, 0.0, 0.0, 0.0, 0.0, 0.0, 0.0, 0.0, 0.0, 0.0, 0.0, 0.0, 0.0, 0.0, 0.0, 0.0, 0.0, 0.0, 0.0, 0.0, 0.0, 0.0, 0.0, 0.0, 0.0, 0.0, 0.0, 0.0, 0.0, 0.0, 0.0, 0.0, 0.0, 0.0, 0.0, 0.0, 0.0, 0.0, 0.0, 0.0, 0.0, 0.0, 0.0, 0.0, 0.0, 0.0, 0.0, 0.0, 0.0, 0.0, 0.0, 0.0, 0.0, 0.0, 0.0, 0.0, 0.0, 0.0, 0.0, 0.0, 0.0, 0.0, 0.0, 0.0, 0.0, 0.0, 0.0, 0.0, 0.0, 0.0, 0.0, 0.0, 0.0, 0.0, 0.0, 0.0, 0.0, 0.0, 0.0, 0.0, 0.0, 0.0, 0.0, 0.0, 0.0, 0.0, 0.0, 0.0, 0.0, 0.0, 0.0, 0.0, 0.0, 0.0, 0.0, 0.0, 0.0, 0.0, 0.0, 0.0, 0.0, 0.0, 0.0, 0.0, 0.0, 0.0, 0.0, 0.0, 0.0, 0.0, 0.0, 0.0, 0.0, 0.0, 0.0, 0.0, 0.0, 0.0, 0.0, 0.0, 0.0, 0.0, 0.0, 0.0, 0.0, 0.0, 0.0, 0.0, 0.0, 0.0, 0.0, 0.0, 0.0, 0.0, 0.0, 0.0, 0.0, 0.0, 0.0, 0.0, 0.0, 0.0, 0.0, 0.0, 0.0, 0.0, 0.0, 0.0, 0.0, 0.0, 0.0, 0.0, 0.0, 0.0, 0.0, 0.0, 0.0, 0.0, 0.0, 0.0, 0.0, 0.0, 0.0, 0.0, 0.0, 0.0, 0.0, 0.0, 0.0, 0.0, 0.0, 0.0, 0.0, 0.0, 0.0, 0.0, 0.0, 0.0, 0.0, 0.0, 0.0, 0.0, 0.0, 0.0, 0.0, 0.0, 0.0, 0.0, 0.0, 0.0, 0.0, 0.0, 0.0, 0.0, 0.0, 0.0, 0.0, 0.0, 0.0, 0.0, 0.0, 0.0, 0.0, 0.0, 0.0, 0.0, 0.0, 0.0, 0.0, 0.0, 0.0, 0.0, 0.0, 0.0, 0.0, 0.0, 0.0, 0.0, 0.0, 0.0, 0.0, 0.0, 0.0, 0.0, 0.0, 0.0, 0.0, 0.0, 0.0, 0.0, 0.0, 0.0, 0.0, 0.0, 0.0, 0.0, 0.0, 0.0, 0.0, 0.0, 0.0, 0.0, 0.0, 0.0, 0.0, 0.0, 0.0, 0.0, 0.0, 0.0, 0.0, 0.0, 0.0, 0.0, 0.0, 0.0, 0.0, 0.0, 0.0, 0.0, 0.0, 0.0, 0.0, 0.0, 0.0, 0.0, 0.0, 0.0, 0.0, 0.0, 0.0, 0.0, 0.0, 0.0, 0.0, 0.0, 0.0, 0.0, 0.0, 0.0, 0.0, 0.0, 0.0, 0.0, 0.0, 0.0, 0.0, 0.0, 0.0, 0.0, 0.0, 0.0, 0.0, 0.0, 0.0, 0.0, 0.0, 0.0, 0.0, 0.0, 0.0, 0.0, 0.0, 0.0, 0.0, 0.0, 0.0, 0.0, 0.0, 0.0, 0.0, 0.0, 0.0, 0.0, 0.0, 0.0, 0.0, 0.0, 0.0, 0.0, 0.0, 0.0, 0.0, 0.0, 0.0, 0.0, 0.0, 0.0, 0.0, 0.0, 0.0, 0.0, 0.0, 0.0, 0.0, 0.0, 0.0, 0.0, 0.0, 0.0, 0.0, 0.0, 0.0, 0.0, 0.0, 0.0, 0.0, 0.0, 0.0, 0.0, 0.0, 0.0, 0.0, 0.0, 0.0, 0.0, 0.0, 0.0, 0.0, 0.0, 0.0, 0.0, 0.0, 0.0, 0.0, 0.0, 0.0, 0.0, 0.0, 0.0, 0.0, 0.0, 0.0, 0.0, 0.0, 0.0, 0.0, 0.0, 0.0, 0.0, 0.0, 0.0, 0.0, 0.0, 0.0, 0.0, 0.0, 0.0, 0.0, 0.0, 0.0, 0.0, 0.0, 0.0, 0.0, 0.0, 0.0, 0.0, 0.0, 0.0, 0.0, 0.0, 0.0, 0.0, 0.0, 0.0, 0.0, 0.0, 0.0, 0.0, 0.0, 0.0, 0.0, 0.0, 0.0, 0.0, 0.0, 0.0, 0.0, 0.0, 0.0, 0.0, 0.0, 0.0, 0.0, 0.0])
me_circle_115.use_remesh_fix_poles = True
me_circle_115.use_remesh_preserve_attributes = False
me_circle_115.use_mirror_vertex_groups = False
me_circle_115.update()
me_circle_114 = bpy.data.meshes.new('Circle.114')
me_circle_114.from_pydata([(0.9527, 0.1, 1.0), (0.8661, 0.05, 1.0), (0.8661, -0.05, 1.0), (0.9527, -0.1, 1.0), (1.039, -0.05, 1.0), (1.039, 0.05, 1.0), (0.8661, 0.05, 2.0), (0.9527, 0.1, 2.0), (0.8661, -0.05, 2.0), (0.9527, -0.1, 2.0), (1.039, -0.05, 2.0), (1.039, 0.05, 2.0), (0.8661, 0.05, 3.0), (0.9527, 0.1, 3.0), (0.8661, -0.05, 3.0), (0.9527, -0.1, 3.0), (1.039, -0.05, 3.0), (1.039, 0.05, 3.0)], [], [(1, 0, 5, 4, 3, 2), (11, 7, 13, 17), (4, 5, 11, 10), (2, 3, 9, 8), (0, 1, 6, 7), (5, 0, 7, 11), (3, 4, 10, 9), (1, 2, 8, 6), (12, 14, 15, 16, 17, 13), (9, 10, 16, 15), (6, 8, 14, 12), (10, 11, 17, 16), (8, 9, 15, 14), (7, 6, 12, 13)])
_uv = me_circle_114.uv_layers.new(name='UVMap')
_uv.uv.foreach_set('vector', [0.0, 0.0, 0.0, 0.0, 0.0, 0.0, 0.0, 0.0, 0.0, 0.0, 0.0, 0.0, 0.0, 0.0, 0.0, 0.0, 0.0, 0.0, 0.0, 0.0, 0.0, 0.0, 0.0, 0.0, 0.0, 0.0, 0.0, 0.0, 0.0, 0.0, 0.0, 0.0, 0.0, 0.0, 0.0, 0.0, 0.0, 0.0, 0.0, 0.0, 0.0, 0.0, 0.0, 0.0, 0.0, 0.0, 0.0, 0.0, 0.0, 0.0, 0.0, 0.0, 0.0, 0.0, 0.0, 0.0, 0.0, 0.0, 0.0, 0.0, 0.0, 0.0, 0.0, 0.0, 0.0, 0.0, 0.0, 0.0, 0.0, 0.0, 0.0, 0.0, 0.0, 0.0, 0.0, 0.0, 0.0, 0.0, 0.0, 0.0, 0.0, 0.0, 0.0, 0.0, 0.0, 0.0, 0.0, 0.0, 0.0, 0.0, 0.0, 0.0, 0.0, 0.0, 0.0, 0.0, 0.0, 0.0, 0.0, 0.0, 0.0, 0.0, 0.0, 0.0, 0.0, 0.0, 0.0, 0.0, 0.0, 0.0, 0.0, 0.0, 0.0, 0.0, 0.0, 0.0, 0.0, 0.0, 0.0, 0.0])
me_circle_114.use_remesh_fix_poles = True
me_circle_114.use_remesh_preserve_attributes = False
me_circle_114.use_mirror_vertex_groups = False
me_circle_114.update()
me_circle_113 = bpy.data.meshes.new('Circle.113')
me_circle_113.from_pydata([(0.9527, 0.1, 1.0), (0.8661, 0.05, 1.0), (0.8661, -0.05, 1.0), (0.9527, -0.1, 1.0), (1.039, -0.05, 1.0), (1.039, 0.05, 1.0), (0.8661, 0.05, 2.0), (0.9527, 0.1, 2.0), (0.8661, -0.05, 2.0), (0.9527, -0.1, 2.0), (1.039, -0.05, 2.0), (1.039, 0.05, 2.0), (0.8661, 0.05, 3.0), (0.9527, 0.1, 3.0), (0.8661, -0.05, 3.0), (0.9527, -0.1, 3.0), (1.039, -0.05, 3.0), (1.039, 0.05, 3.0)], [], [(1, 0, 5, 4, 3, 2), (11, 7, 13, 17), (4, 5, 11, 10), (2, 3, 9, 8), (0, 1, 6, 7), (5, 0, 7, 11), (3, 4, 10, 9), (1, 2, 8, 6), (12, 14, 15, 16, 17, 13), (9, 10, 16, 15), (6, 8, 14, 12), (10, 11, 17, 16), (8, 9, 15, 14), (7, 6, 12, 13)])
_uv = me_circle_113.uv_layers.new(name='UVMap')
_uv.uv.foreach_set('vector', [0.0, 0.0, 0.0, 0.0, 0.0, 0.0, 0.0, 0.0, 0.0, 0.0, 0.0, 0.0, 0.0, 0.0, 0.0, 0.0, 0.0, 0.0, 0.0, 0.0, 0.0, 0.0, 0.0, 0.0, 0.0, 0.0, 0.0, 0.0, 0.0, 0.0, 0.0, 0.0, 0.0, 0.0, 0.0, 0.0, 0.0, 0.0, 0.0, 0.0, 0.0, 0.0, 0.0, 0.0, 0.0, 0.0, 0.0, 0.0, 0.0, 0.0, 0.0, 0.0, 0.0, 0.0, 0.0, 0.0, 0.0, 0.0, 0.0, 0.0, 0.0, 0.0, 0.0, 0.0, 0.0, 0.0, 0.0, 0.0, 0.0, 0.0, 0.0, 0.0, 0.0, 0.0, 0.0, 0.0, 0.0, 0.0, 0.0, 0.0, 0.0, 0.0, 0.0, 0.0, 0.0, 0.0, 0.0, 0.0, 0.0, 0.0, 0.0, 0.0, 0.0, 0.0, 0.0, 0.0, 0.0, 0.0, 0.0, 0.0, 0.0, 0.0, 0.0, 0.0, 0.0, 0.0, 0.0, 0.0, 0.0, 0.0, 0.0, 0.0, 0.0, 0.0, 0.0, 0.0, 0.0, 0.0, 0.0, 0.0])
me_circle_113.use_remesh_fix_poles = True
me_circle_113.use_remesh_preserve_attributes = False
me_circle_113.use_mirror_vertex_groups = False
me_circle_113.update()
me_circle_112 = bpy.data.meshes.new('Circle.112')
me_circle_112.from_pydata([(0.9527, 0.1, 1.0), (0.8661, 0.05, 1.0), (0.8661, -0.05, 1.0), (0.9527, -0.1, 1.0), (1.039, -0.05, 1.0), (1.039, 0.05, 1.0), (0.8661, 0.05, 2.0), (0.9527, 0.1, 2.0), (0.8661, -0.05, 2.0), (0.9527, -0.1, 2.0), (1.039, -0.05, 2.0), (1.039, 0.05, 2.0), (0.8661, 0.05, 3.0), (0.9527, 0.1, 3.0), (0.8661, -0.05, 3.0), (0.9527, -0.1, 3.0), (1.039, -0.05, 3.0), (1.039, 0.05, 3.0)], [], [(1, 0, 5, 4, 3, 2), (11, 7, 13, 17), (4, 5, 11, 10), (2, 3, 9, 8), (0, 1, 6, 7), (5, 0, 7, 11), (3, 4, 10, 9), (1, 2, 8, 6), (12, 14, 15, 16, 17, 13), (9, 10, 16, 15), (6, 8, 14, 12), (10, 11, 17, 16), (8, 9, 15, 14), (7, 6, 12, 13)])
_uv = me_circle_112.uv_layers.new(name='UVMap')
_uv.uv.foreach_set('vector', [0.0, 0.0, 0.0, 0.0, 0.0, 0.0, 0.0, 0.0, 0.0, 0.0, 0.0, 0.0, 0.0, 0.0, 0.0, 0.0, 0.0, 0.0, 0.0, 0.0, 0.0, 0.0, 0.0, 0.0, 0.0, 0.0, 0.0, 0.0, 0.0, 0.0, 0.0, 0.0, 0.0, 0.0, 0.0, 0.0, 0.0, 0.0, 0.0, 0.0, 0.0, 0.0, 0.0, 0.0, 0.0, 0.0, 0.0, 0.0, 0.0, 0.0, 0.0, 0.0, 0.0, 0.0, 0.0, 0.0, 0.0, 0.0, 0.0, 0.0, 0.0, 0.0, 0.0, 0.0, 0.0, 0.0, 0.0, 0.0, 0.0, 0.0, 0.0, 0.0, 0.0, 0.0, 0.0, 0.0, 0.0, 0.0, 0.0, 0.0, 0.0, 0.0, 0.0, 0.0, 0.0, 0.0, 0.0, 0.0, 0.0, 0.0, 0.0, 0.0, 0.0, 0.0, 0.0, 0.0, 0.0, 0.0, 0.0, 0.0, 0.0, 0.0, 0.0, 0.0, 0.0, 0.0, 0.0, 0.0, 0.0, 0.0, 0.0, 0.0, 0.0, 0.0, 0.0, 0.0, 0.0, 0.0, 0.0, 0.0])
me_circle_112.use_remesh_fix_poles = True
me_circle_112.use_remesh_preserve_attributes = False
me_circle_112.use_mirror_vertex_groups = False
me_circle_112.update()

# ---- objects
ob_module = bpy.data.objects.new('Module', me_circle_100)
ob_plane = bpy.data.objects.new('Plane', me_plane)
ob_plane_001 = bpy.data.objects.new('Plane.001', me_plane_001)
ob_module_001 = bpy.data.objects.new('Module.001', me_circle_115)
ob_hex01_001 = bpy.data.objects.new('Hex01.001', me_circle_114)
ob_hex02_001 = bpy.data.objects.new('Hex02.001', me_circle_113)
ob_hex03_001 = bpy.data.objects.new('Hex03.001', me_circle_112)

# ---- transforms, parenting, visibility, modifiers, constraints
ob_module.location = (-1.49e-08, -2.581e-08, 0.0)
ob_module.rotation_euler = (0.0, -0.0, 2.094)
ob_module.scale = (1.0, 1.0, 0.5)
ob_module.lineart.crease_threshold = 0.0
ob_plane.location = (1.865, -0.05203, 0.4932)
ob_plane.rotation_euler = (0.0, 0.0648, 0.0)
ob_plane.scale = (1.0, 1.0, 1.519)
ob_plane.lineart.crease_threshold = 0.0
ob_plane_001.location = (0.8646, -0.05203, 0.4932)
ob_plane_001.rotation_euler = (0.0, 0.0648, 0.0)
ob_plane_001.scale = (1.0, 1.0, 1.519)
ob_plane_001.lineart.crease_threshold = 0.0
ob_module_001.location = (-1.49e-08, -2.581e-08, 0.0)
ob_module_001.rotation_euler = (0.0, -0.0, 2.094)
ob_module_001.scale = (1.0, 1.0, 0.5)
ob_module_001.lineart.crease_threshold = 0.0
ob_hex01_001.location = (-1.49e-08, -2.581e-08, 0.0)
ob_hex01_001.rotation_euler = (0.0, -0.0, 2.094)
ob_hex01_001.scale = (1.0, 1.0, 0.5)
ob_hex01_001.lineart.crease_threshold = 0.0
ob_hex02_001.location = (-5.96e-08, 0.0, 0.0)
ob_hex02_001.scale = (1.0, 1.0, 0.5)
ob_hex02_001.lineart.crease_threshold = 0.0
ob_hex03_001.location = (-1.49e-08, 2.581e-08, 0.0)
ob_hex03_001.rotation_euler = (0.0, -0.0, 4.189)
ob_hex03_001.scale = (1.0, 1.0, 0.5)
ob_hex03_001.lineart.crease_threshold = 0.0

# ---- collection membership
scene.collection.objects.link(ob_module)
scene.collection.objects.link(ob_plane)
scene.collection.objects.link(ob_plane_001)
scene.collection.objects.link(ob_module_001)
col_collection_1.objects.link(ob_hex01_001)
col_collection_1.objects.link(ob_hex02_001)
col_collection_1.objects.link(ob_hex03_001)

# ---- scene / render settings (as saved in the file)
scene.frame_start = 1; scene.frame_end = 250; scene.frame_set(250)
scene.render.engine = 'BLENDER_EEVEE_NEXT'
scene.cycles.use_denoising = False
scene.cycles.samples = 128
scene.cycles.sampling_pattern = 'TABULATED_SOBOL'
scene.cycles.use_adaptive_sampling = False
scene.cycles.use_light_tree = False
scene.view_settings.view_transform = 'Filmic'
bpy.context.view_layer.update()

# ---- added for rendering (the .blend has no active camera and no usable light): camera, sun
cam_auto = bpy.data.cameras.new('AutoCamera')
cam_auto.lens = 50.0
cam_auto.sensor_width = 36.0
cam_auto.clip_end = 1000.0
ob_auto_camera = bpy.data.objects.new('AutoCamera', cam_auto)
scene.collection.objects.link(ob_auto_camera)
ob_auto_camera.location = (5.17808, -5.52338, 4.73062)
ob_auto_camera.rotation_euler = (1.09748, -7.21219e-08, 0.694738)
scene.camera = ob_auto_camera
light_auto_sun = bpy.data.lights.new('AutoSun', 'SUN')
light_auto_sun.energy = 3.0
light_auto_sun.angle = 0.0523599
ob_auto_sun = bpy.data.objects.new('AutoSun', light_auto_sun)
scene.collection.objects.link(ob_auto_sun)
ob_auto_sun.rotation_euler = (0.872665, 0.174533, 0.523599)
bpy.context.view_layer.update()
